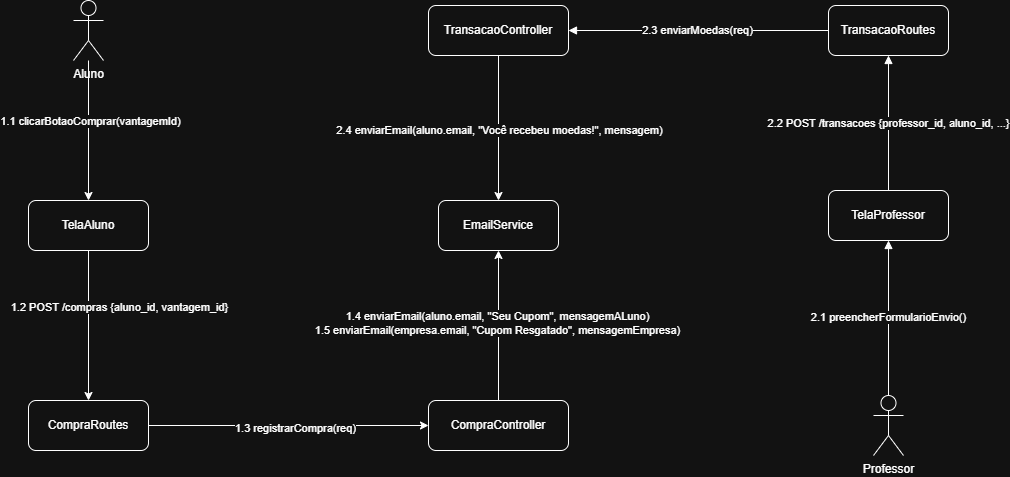

The diagram above was exported from draw.io. Its source (the exported page's mxGraphModel, read from the mxfile embedded in the PNG):
<mxGraphModel dx="1097" dy="592" grid="1" gridSize="10" guides="1" tooltips="1" connect="1" arrows="1" fold="1" page="1" pageScale="1" pageWidth="1100" pageHeight="1700" math="0" shadow="0">
  <root>
    <mxCell id="0" />
    <mxCell id="1" parent="0" />
    <mxCell id="3" value="TelaProfessor" style="rounded=1;whiteSpace=wrap;html=1;" parent="1" vertex="1">
      <mxGeometry x="870" y="370" width="120" height="50" as="geometry" />
    </mxCell>
    <mxCell id="4" value="TransacaoRoutes" style="rounded=1;whiteSpace=wrap;html=1;" parent="1" vertex="1">
      <mxGeometry x="870" y="185" width="120" height="50" as="geometry" />
    </mxCell>
    <mxCell id="bvUP4IGdhh8g924Mlbq8-15" style="edgeStyle=orthogonalEdgeStyle;rounded=0;orthogonalLoop=1;jettySize=auto;html=1;" parent="1" source="5" target="6" edge="1">
      <mxGeometry relative="1" as="geometry" />
    </mxCell>
    <mxCell id="bvUP4IGdhh8g924Mlbq8-16" value="2.4 enviarEmail(aluno.email, &quot;Você recebeu moedas!&quot;, mensagem)" style="edgeLabel;html=1;align=center;verticalAlign=middle;resizable=0;points=[];" parent="bvUP4IGdhh8g924Mlbq8-15" vertex="1" connectable="0">
      <mxGeometry x="-0.2109" relative="1" as="geometry">
        <mxPoint y="18" as="offset" />
      </mxGeometry>
    </mxCell>
    <mxCell id="5" value="TransacaoController" style="rounded=1;whiteSpace=wrap;html=1;" parent="1" vertex="1">
      <mxGeometry x="470" y="185" width="140" height="50" as="geometry" />
    </mxCell>
    <mxCell id="6" value="EmailService" style="rounded=1;whiteSpace=wrap;html=1;" parent="1" vertex="1">
      <mxGeometry x="480" y="380" width="120" height="50" as="geometry" />
    </mxCell>
    <mxCell id="9" value="2.1 preencherFormularioEnvio()" style="endArrow=block;html=1;" parent="1" source="bvUP4IGdhh8g924Mlbq8-13" target="3" edge="1">
      <mxGeometry relative="1" as="geometry">
        <mxPoint x="111.25" y="150" as="sourcePoint" />
      </mxGeometry>
    </mxCell>
    <mxCell id="10" value="2.2 POST /transacoes {professor_id, aluno_id, ...}" style="endArrow=block;html=1;" parent="1" source="3" target="4" edge="1">
      <mxGeometry relative="1" as="geometry" />
    </mxCell>
    <mxCell id="11" value="2.3 enviarMoedas(req)" style="endArrow=block;html=1;" parent="1" source="4" target="5" edge="1">
      <mxGeometry relative="1" as="geometry" />
    </mxCell>
    <mxCell id="bvUP4IGdhh8g924Mlbq8-13" value="Professor" style="shape=umlActor;verticalLabelPosition=bottom;verticalAlign=top;html=1;outlineConnect=0;" parent="1" vertex="1">
      <mxGeometry x="915" y="575" width="30" height="60" as="geometry" />
    </mxCell>
    <mxCell id="F5LFa2f3IBYBUZnZWw2h-18" style="edgeStyle=orthogonalEdgeStyle;rounded=0;orthogonalLoop=1;jettySize=auto;html=1;" edge="1" parent="1" source="F5LFa2f3IBYBUZnZWw2h-13" target="F5LFa2f3IBYBUZnZWw2h-17">
      <mxGeometry relative="1" as="geometry" />
    </mxCell>
    <mxCell id="F5LFa2f3IBYBUZnZWw2h-19" value="1.1 clicarBotaoComprar(vantagemId)" style="edgeLabel;html=1;align=center;verticalAlign=middle;resizable=0;points=[];" vertex="1" connectable="0" parent="F5LFa2f3IBYBUZnZWw2h-18">
      <mxGeometry x="-0.1433" y="1" relative="1" as="geometry">
        <mxPoint as="offset" />
      </mxGeometry>
    </mxCell>
    <mxCell id="F5LFa2f3IBYBUZnZWw2h-13" value="Aluno" style="shape=umlActor;verticalLabelPosition=bottom;verticalAlign=top;html=1;outlineConnect=0;" vertex="1" parent="1">
      <mxGeometry x="115" y="180" width="30" height="60" as="geometry" />
    </mxCell>
    <mxCell id="F5LFa2f3IBYBUZnZWw2h-21" style="edgeStyle=orthogonalEdgeStyle;rounded=0;orthogonalLoop=1;jettySize=auto;html=1;" edge="1" parent="1" source="F5LFa2f3IBYBUZnZWw2h-17" target="F5LFa2f3IBYBUZnZWw2h-20">
      <mxGeometry relative="1" as="geometry" />
    </mxCell>
    <mxCell id="F5LFa2f3IBYBUZnZWw2h-22" value="1.2 POST /compras {aluno_id, vantagem_id}" style="edgeLabel;html=1;align=center;verticalAlign=middle;resizable=0;points=[];" vertex="1" connectable="0" parent="F5LFa2f3IBYBUZnZWw2h-21">
      <mxGeometry x="-0.2141" y="-2" relative="1" as="geometry">
        <mxPoint x="32" y="-2" as="offset" />
      </mxGeometry>
    </mxCell>
    <mxCell id="F5LFa2f3IBYBUZnZWw2h-17" value="TelaAluno" style="rounded=1;whiteSpace=wrap;html=1;" vertex="1" parent="1">
      <mxGeometry x="70" y="380" width="120" height="50" as="geometry" />
    </mxCell>
    <mxCell id="F5LFa2f3IBYBUZnZWw2h-24" style="edgeStyle=orthogonalEdgeStyle;rounded=0;orthogonalLoop=1;jettySize=auto;html=1;" edge="1" parent="1" source="F5LFa2f3IBYBUZnZWw2h-20" target="F5LFa2f3IBYBUZnZWw2h-23">
      <mxGeometry relative="1" as="geometry" />
    </mxCell>
    <mxCell id="F5LFa2f3IBYBUZnZWw2h-25" value="1.3 registrarCompra(req)" style="edgeLabel;html=1;align=center;verticalAlign=middle;resizable=0;points=[];" vertex="1" connectable="0" parent="F5LFa2f3IBYBUZnZWw2h-24">
      <mxGeometry x="0.0464" y="-2" relative="1" as="geometry">
        <mxPoint as="offset" />
      </mxGeometry>
    </mxCell>
    <mxCell id="F5LFa2f3IBYBUZnZWw2h-20" value="CompraRoutes" style="rounded=1;whiteSpace=wrap;html=1;" vertex="1" parent="1">
      <mxGeometry x="70" y="580" width="120" height="50" as="geometry" />
    </mxCell>
    <mxCell id="F5LFa2f3IBYBUZnZWw2h-27" style="edgeStyle=orthogonalEdgeStyle;rounded=0;orthogonalLoop=1;jettySize=auto;html=1;" edge="1" parent="1" source="F5LFa2f3IBYBUZnZWw2h-23" target="6">
      <mxGeometry relative="1" as="geometry" />
    </mxCell>
    <mxCell id="F5LFa2f3IBYBUZnZWw2h-28" value="1.4 enviarEmail(aluno.email, &quot;Seu Cupom&quot;, mensagemALuno)&lt;div&gt;1.5 enviarEmail(empresa.email, &quot;Cupom Resgatado&quot;, mensagemEmpresa)&lt;/div&gt;" style="edgeLabel;html=1;align=center;verticalAlign=middle;resizable=0;points=[];" vertex="1" connectable="0" parent="F5LFa2f3IBYBUZnZWw2h-27">
      <mxGeometry x="0.033" y="2" relative="1" as="geometry">
        <mxPoint as="offset" />
      </mxGeometry>
    </mxCell>
    <mxCell id="F5LFa2f3IBYBUZnZWw2h-23" value="CompraController" style="rounded=1;whiteSpace=wrap;html=1;" vertex="1" parent="1">
      <mxGeometry x="470" y="580" width="140" height="50" as="geometry" />
    </mxCell>
  </root>
</mxGraphModel>